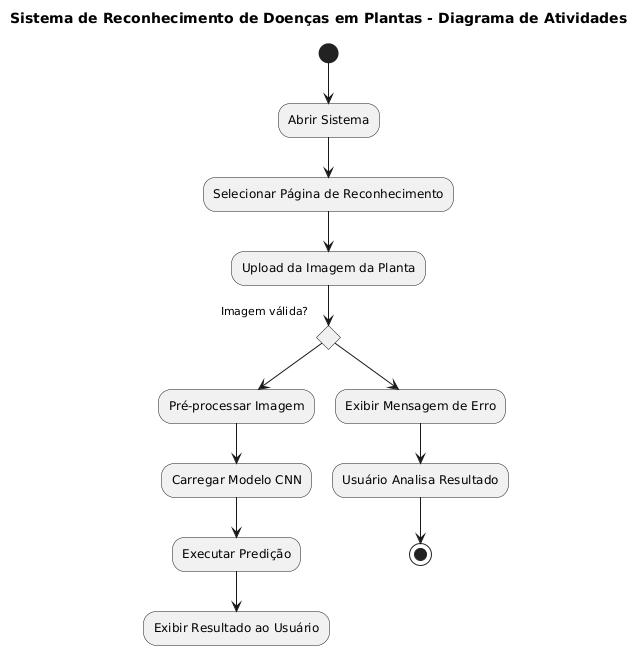

The diagram above was rendered by PlantUML. Its source (embedded in the PNG):
@startuml
title Sistema de Reconhecimento de Doenças em Plantas - Diagrama de Atividades

(*) --> "Abrir Sistema"
--> "Selecionar Página de Reconhecimento"
--> "Upload da Imagem da Planta"

if "Imagem válida?" then
  --> "Pré-processar Imagem"
  --> "Carregar Modelo CNN"
  --> "Executar Predição"
  --> "Exibir Resultado ao Usuário"
else
  --> "Exibir Mensagem de Erro"
endif

--> "Usuário Analisa Resultado"
--> (*)
@enduml